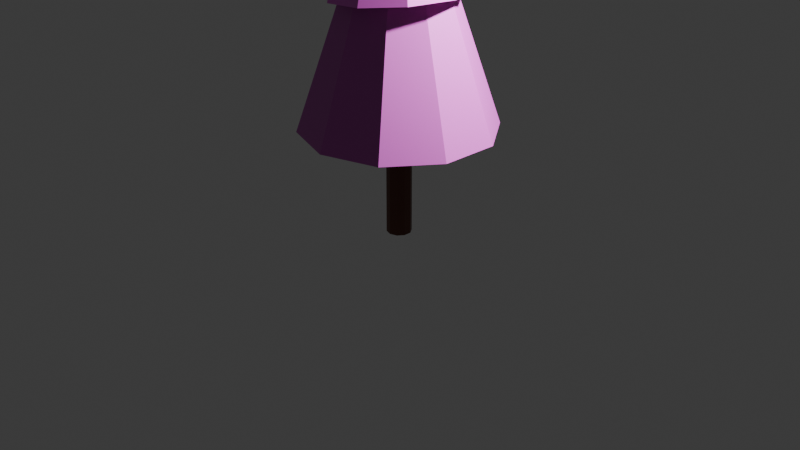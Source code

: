 # Source: Pino.blend  (saved by Blender 5.0.113; exported with 4.5.12 LTS)
import bpy
from mathutils import Matrix  # noqa: F401  (used for matrix-valued properties, if any)

bpy.ops.wm.read_factory_settings(use_empty=True)
scene = bpy.context.scene
scene.name = 'Scene'

# ---- collections
col_collection = bpy.data.collections.new('Collection'); scene.collection.children.link(col_collection)
col_pino = bpy.data.collections.new('Pino'); scene.collection.children.link(col_pino)

# ---- materials (node trees are filled in below, after node groups)
mat_material_005 = bpy.data.materials.new('Material.005')
mat_material_006 = bpy.data.materials.new('Material.006')
mat_material_002 = bpy.data.materials.new('Material.002')
mat_material_001 = bpy.data.materials.new('Material.001')

# ---- material node trees
mat_material_005.use_nodes = True; mat_material_005.node_tree.nodes.clear()
_N = mat_material_005.node_tree.nodes; _L = mat_material_005.node_tree.links
n0 = _N.new('ShaderNodeBsdfPrincipled'); n0.name = 'Principled BSDF'; n0.location = (-200, 100)
n0.inputs[0].default_value = (0.5317, 0.08744, 0.4817, 1.0)
n1 = _N.new('ShaderNodeOutputMaterial'); n1.name = 'Material Output'; n1.location = (200, 100)
_L.new(n0.outputs[0], n1.inputs[0])
n1.is_active_output = True
mat_material_006.use_nodes = True; mat_material_006.node_tree.nodes.clear()
_N = mat_material_006.node_tree.nodes; _L = mat_material_006.node_tree.links
n0 = _N.new('ShaderNodeBsdfPrincipled'); n0.name = 'Principled BSDF'; n0.location = (-200, 100)
n0.inputs[0].default_value = (0.13, 0.03814, 0.01925, 1.0)
n1 = _N.new('ShaderNodeOutputMaterial'); n1.name = 'Material Output'; n1.location = (200, 100)
_L.new(n0.outputs[0], n1.inputs[0])
n1.is_active_output = True
mat_material_002.use_nodes = True; mat_material_002.node_tree.nodes.clear()
_N = mat_material_002.node_tree.nodes; _L = mat_material_002.node_tree.links
n0 = _N.new('ShaderNodeBsdfPrincipled'); n0.name = 'Principled BSDF'; n0.location = (-200, 100)
n0.inputs[0].default_value = (0.7991, 0.1274, 0.7231, 1.0)
n1 = _N.new('ShaderNodeOutputMaterial'); n1.name = 'Material Output'; n1.location = (200, 100)
_L.new(n0.outputs[0], n1.inputs[0])
n1.is_active_output = True
mat_material_001.use_nodes = True; mat_material_001.node_tree.nodes.clear()
_N = mat_material_001.node_tree.nodes; _L = mat_material_001.node_tree.links
n0 = _N.new('ShaderNodeBsdfPrincipled'); n0.name = 'Principled BSDF'; n0.location = (-200, 100)
n0.inputs[0].default_value = (0.7991, 0.1274, 0.7231, 1.0)
n1 = _N.new('ShaderNodeOutputMaterial'); n1.name = 'Material Output'; n1.location = (200, 100)
_L.new(n0.outputs[0], n1.inputs[0])
n1.is_active_output = True

# ---- world
world_world = bpy.data.worlds.new('World'); scene.world = world_world
world_world.use_nodes = True; world_world.node_tree.nodes.clear()
_N = world_world.node_tree.nodes; _L = world_world.node_tree.links
n0 = _N.new('ShaderNodeOutputWorld'); n0.name = 'World Output'; n0.location = (200, 100)
n1 = _N.new('ShaderNodeBackground'); n1.name = 'Background'; n1.location = (-200, 100)
n1.inputs[0].default_value = (0.05088, 0.05088, 0.05088, 1.0)
_L.new(n1.outputs[0], n0.inputs[0])
n0.is_active_output = True
world_world.color = (0.05088, 0.05088, 0.05088)
world_world.sun_shadow_jitter_overblur = 0.0

# ---- cameras
cam_camera = bpy.data.cameras.new('Camera')
cam_camera.clip_end = 100.0
cam_camera.ortho_scale = 7.314

# ---- lights
light_light = bpy.data.lights.new('Light', 'POINT')
light_light.energy = 1000.0
light_light.shadow_soft_size = 0.1

# ---- meshes
me_cone_001 = bpy.data.meshes.new('Cone.001')
me_cone_001.from_pydata([(0.0, 0.1313, -1.0), (0.07716, 0.1062, -1.0), (0.1248, 0.04057, -1.0), (0.1248, -0.04057, -1.0), (0.07716, -0.1062, -1.0), (0.0, -0.1313, -1.0), (-0.07716, -0.1062, -1.0), (-0.1248, -0.04057, -1.0), (-0.1248, 0.04057, -1.0), (-0.07716, 0.1062, -1.0), (0.0, 0.0, 1.0), (0.0, 1.0, -1.0), (0.5878, 0.809, -1.0), (0.9511, 0.309, -1.0), (0.9511, -0.309, -1.0), (0.5878, -0.809, -1.0), (0.0, -1.0, -1.0), (-0.5878, -0.809, -1.0), (-0.9511, -0.309, -1.0), (-0.9511, 0.309, -1.0), (-0.5878, 0.809, -1.0), (0.0, 0.9298, -1.0), (0.5465, 0.7522, -1.0), (0.8843, 0.2873, -1.0), (0.8843, -0.2873, -1.0), (0.5465, -0.7522, -1.0), (0.0, -0.9298, -1.0), (-0.5465, -0.7522, -1.0), (-0.8843, -0.2873, -1.0), (-0.8843, 0.2873, -1.0), (-0.5465, 0.7522, -1.0), (-8.182e-08, 0.1313, -0.3136), (0.07716, 0.1062, -0.3136), (0.1248, 0.04057, -0.3136), (0.1248, -0.04057, -0.3136), (0.07716, -0.1062, -0.3136), (-8.182e-08, -0.1313, -0.3136), (-0.07716, -0.1062, -0.3136), (-0.1248, -0.04057, -0.3136), (-0.1248, 0.04057, -0.3136), (-0.07716, 0.1062, -0.3136), (-8.182e-08, 0.1313, -1.001), (0.07716, 0.1062, -1.001), (0.1248, 0.04057, -1.001), (0.1248, -0.04057, -1.001), (0.07716, -0.1062, -1.001), (-8.182e-08, -0.1313, -1.001), (-0.07716, -0.1062, -1.001), (-0.1248, -0.04057, -1.001), (-0.1248, 0.04057, -1.001), (-0.07716, 0.1062, -1.001), (3.191e-09, 0.1283, -1.766), (3.191e-09, 0.1283, -0.5856), (0.07544, 0.1038, -1.766), (0.07544, 0.1038, -0.5856), (0.1221, 0.03966, -1.766), (0.1221, 0.03966, -0.5856), (0.1221, -0.03966, -1.766), (0.1221, -0.03966, -0.5856), (0.07544, -0.1038, -1.766), (0.07544, -0.1038, -0.5856), (3.191e-09, -0.1283, -1.766), (3.191e-09, -0.1283, -0.5856), (-0.07544, -0.1038, -1.766), (-0.07544, -0.1038, -0.5856), (-0.1221, -0.03966, -1.766), (-0.1221, -0.03966, -0.5856), (-0.1221, 0.03966, -1.766), (-0.1221, 0.03966, -0.5856), (-0.07544, 0.1038, -1.766), (-0.07544, 0.1038, -0.5856)], [], [(11, 10, 12), (12, 10, 13), (13, 10, 14), (14, 10, 15), (15, 10, 16), (16, 10, 17), (17, 10, 18), (18, 10, 19), (19, 10, 20), (20, 10, 11), (22, 21, 11, 12), (23, 22, 12, 13), (24, 23, 13, 14), (25, 24, 14, 15), (26, 25, 15, 16), (27, 26, 16, 17), (28, 27, 17, 18), (29, 28, 18, 19), (30, 29, 19, 20), (21, 30, 20, 11), (1, 0, 21, 22), (2, 1, 22, 23), (3, 2, 23, 24), (4, 3, 24, 25), (5, 4, 25, 26), (6, 5, 26, 27), (7, 6, 27, 28), (8, 7, 28, 29), (9, 8, 29, 30), (0, 9, 30, 21), (5, 6, 37, 36), (8, 9, 40, 39), (1, 2, 33, 32), (4, 5, 36, 35), (7, 8, 39, 38), (0, 1, 32, 31), (3, 4, 35, 34), (6, 7, 38, 37), (9, 0, 31, 40), (2, 3, 34, 33), (31, 32, 42, 41), (41, 42, 43, 44, 45, 46, 47, 48, 49, 50), (38, 39, 49, 48), (35, 36, 46, 45), (32, 33, 43, 42), (39, 40, 50, 49), (36, 37, 47, 46), (33, 34, 44, 43), (40, 31, 41, 50), (37, 38, 48, 47), (34, 35, 45, 44), (51, 52, 54, 53), (53, 54, 56, 55), (55, 56, 58, 57), (57, 58, 60, 59), (59, 60, 62, 61), (61, 62, 64, 63), (63, 64, 66, 65), (65, 66, 68, 67), (54, 52, 70, 68, 66, 64, 62, 60, 58, 56), (67, 68, 70, 69), (69, 70, 52, 51), (51, 53, 55, 57, 59, 61, 63, 65, 67, 69)])
me_cone_001.polygons.foreach_set('material_index', [0, 0, 0, 0, 0, 0, 0, 0, 0, 0, 0, 0, 0, 0, 0, 0, 0, 0, 0, 0, 0, 0, 0, 0, 0, 0, 0, 0, 0, 0, 0, 0, 0, 0, 0, 0, 0, 0, 0, 0, 0, 0, 0, 0, 0, 0, 0, 0, 0, 0, 0, 1, 1, 1, 1, 1, 1, 1, 1, 0, 1, 1, 1])
_uv = me_cone_001.uv_layers.new(name='UVMap')
_uv.uv.foreach_set('vector', [0.25, 0.49, 0.25, 0.25, 0.3911, 0.4442, 0.3911, 0.4442, 0.25, 0.25, 0.4783, 0.3242, 0.4783, 0.3242, 0.25, 0.25, 0.4783, 0.1758, 0.4783, 0.1758, 0.25, 0.25, 0.3911, 0.05584, 0.3911, 0.05584, 0.25, 0.25, 0.25, 0.01, 0.25, 0.01, 0.25, 0.25, 0.1089, 0.05584, 0.1089, 0.05584, 0.25, 0.25, 0.02175, 0.1758, 0.02175, 0.1758, 0.25, 0.25, 0.02175, 0.3242, 0.02175, 0.3242, 0.25, 0.25, 0.1089, 0.4442, 0.1089, 0.4442, 0.25, 0.25, 0.25, 0.49, 0.8812, 0.4305, 0.75, 0.4732, 0.75, 0.49, 0.8911, 0.4442, 0.9622, 0.319, 0.8812, 0.4305, 0.8911, 0.4442, 0.9783, 0.3242, 0.9622, 0.181, 0.9622, 0.319, 0.9783, 0.3242, 0.9783, 0.1758, 0.8812, 0.06946, 0.9622, 0.181, 0.9783, 0.1758, 0.8911, 0.05584, 0.75, 0.02684, 0.8812, 0.06946, 0.8911, 0.05584, 0.75, 0.01, 0.6188, 0.06946, 0.75, 0.02684, 0.75, 0.01, 0.6089, 0.05584, 0.5378, 0.181, 0.6188, 0.06946, 0.6089, 0.05584, 0.5217, 0.1758, 0.5378, 0.319, 0.5378, 0.181, 0.5217, 0.1758, 0.5217, 0.3242, 0.6188, 0.4305, 0.5378, 0.319, 0.5217, 0.3242, 0.6089, 0.4442, 0.75, 0.4732, 0.6188, 0.4305, 0.6089, 0.4442, 0.75, 0.49, 0.7685, 0.2755, 0.75, 0.2815, 0.75, 0.4732, 0.8812, 0.4305, 0.78, 0.2597, 0.7685, 0.2755, 0.8812, 0.4305, 0.9622, 0.319, 0.78, 0.2403, 0.78, 0.2597, 0.9622, 0.319, 0.9622, 0.181, 0.7685, 0.2245, 0.78, 0.2403, 0.9622, 0.181, 0.8812, 0.06946, 0.75, 0.2185, 0.7685, 0.2245, 0.8812, 0.06946, 0.75, 0.02684, 0.7315, 0.2245, 0.75, 0.2185, 0.75, 0.02684, 0.6188, 0.06946, 0.72, 0.2403, 0.7315, 0.2245, 0.6188, 0.06946, 0.5378, 0.181, 0.72, 0.2597, 0.72, 0.2403, 0.5378, 0.181, 0.5378, 0.319, 0.7315, 0.2755, 0.72, 0.2597, 0.5378, 0.319, 0.6188, 0.4305, 0.75, 0.2815, 0.7315, 0.2755, 0.6188, 0.4305, 0.75, 0.4732, 0.75, 0.2185, 0.7315, 0.2245, 0.7315, 0.2245, 0.75, 0.2185, 0.72, 0.2597, 0.7315, 0.2755, 0.7315, 0.2755, 0.72, 0.2597, 0.7685, 0.2755, 0.78, 0.2597, 0.78, 0.2597, 0.7685, 0.2755, 0.7685, 0.2245, 0.75, 0.2185, 0.75, 0.2185, 0.7685, 0.2245, 0.72, 0.2403, 0.72, 0.2597, 0.72, 0.2597, 0.72, 0.2403, 0.75, 0.2815, 0.7685, 0.2755, 0.7685, 0.2755, 0.75, 0.2815, 0.78, 0.2403, 0.7685, 0.2245, 0.7685, 0.2245, 0.78, 0.2403, 0.7315, 0.2245, 0.72, 0.2403, 0.72, 0.2403, 0.7315, 0.2245, 0.7315, 0.2755, 0.75, 0.2815, 0.75, 0.2815, 0.7315, 0.2755, 0.78, 0.2597, 0.78, 0.2403, 0.78, 0.2403, 0.78, 0.2597, 0.75, 0.2815, 0.7685, 0.2755, 0.7685, 0.2755, 0.75, 0.2815, 0.75, 0.2815, 0.7685, 0.2755, 0.78, 0.2597, 0.78, 0.2403, 0.7685, 0.2245, 0.75, 0.2185, 0.7315, 0.2245, 0.72, 0.2403, 0.72, 0.2597, 0.7315, 0.2755, 0.72, 0.2403, 0.72, 0.2597, 0.72, 0.2597, 0.72, 0.2403, 0.7685, 0.2245, 0.75, 0.2185, 0.75, 0.2185, 0.7685, 0.2245, 0.7685, 0.2755, 0.78, 0.2597, 0.78, 0.2597, 0.7685, 0.2755, 0.72, 0.2597, 0.7315, 0.2755, 0.7315, 0.2755, 0.72, 0.2597, 0.75, 0.2185, 0.7315, 0.2245, 0.7315, 0.2245, 0.75, 0.2185, 0.78, 0.2597, 0.78, 0.2403, 0.78, 0.2403, 0.78, 0.2597, 0.7315, 0.2755, 0.75, 0.2815, 0.75, 0.2815, 0.7315, 0.2755, 0.7315, 0.2245, 0.72, 0.2403, 0.72, 0.2403, 0.7315, 0.2245, 0.78, 0.2403, 0.7685, 0.2245, 0.7685, 0.2245, 0.78, 0.2403, 1.0, 0.5, 1.0, 1.0, 0.9, 1.0, 0.9, 0.5, 0.9, 0.5, 0.9, 1.0, 0.8, 1.0, 0.8, 0.5, 0.8, 0.5, 0.8, 1.0, 0.7, 1.0, 0.7, 0.5, 0.7, 0.5, 0.7, 1.0, 0.6, 1.0, 0.6, 0.5, 0.6, 0.5, 0.6, 1.0, 0.5, 1.0, 0.5, 0.5, 0.5, 0.5, 0.5, 1.0, 0.4, 1.0, 0.4, 0.5, 0.4, 0.5, 0.4, 1.0, 0.3, 1.0, 0.3, 0.5, 0.3, 0.5, 0.3, 1.0, 0.2, 1.0, 0.2, 0.5, 0.3911, 0.4442, 0.25, 0.49, 0.1089, 0.4442, 0.02175, 0.3242, 0.02175, 0.1758, 0.1089, 0.05584, 0.25, 0.01, 0.3911, 0.05584, 0.4783, 0.1758, 0.4783, 0.3242, 0.2, 0.5, 0.2, 1.0, 0.1, 1.0, 0.1, 0.5, 0.1, 0.5, 0.1, 1.0, -7.451e-08, 1.0, -7.451e-08, 0.5, 0.75, 0.49, 0.8911, 0.4442, 0.9783, 0.3242, 0.9783, 0.1758, 0.8911, 0.05584, 0.75, 0.01, 0.6089, 0.05584, 0.5217, 0.1758, 0.5217, 0.3242, 0.6089, 0.4442])
me_cone_001.materials.append(mat_material_005)
me_cone_001.materials.append(mat_material_006)
me_cone_001.update()
me_cone_002 = bpy.data.meshes.new('Cone.002')
me_cone_002.from_pydata([(0.0007333, 1.0, -0.9851), (0.5894, 0.8097, -0.9668), (0.953, 0.3098, -0.9611), (0.9525, -0.3084, -0.9703), (0.5882, -0.8088, -0.9909), (-0.0007333, -1.0, -1.015), (-0.5894, -0.8097, -1.033), (-0.953, -0.3098, -1.039), (-0.9525, 0.3084, -1.03), (-0.5882, 0.8088, -1.009), (0.0, 0.0, 1.0)], [], [(0, 10, 1), (1, 10, 2), (2, 10, 3), (3, 10, 4), (4, 10, 5), (5, 10, 6), (6, 10, 7), (7, 10, 8), (0, 1, 2, 3, 4, 5, 6, 7, 8, 9), (8, 10, 9), (9, 10, 0)])
_uv = me_cone_002.uv_layers.new(name='UVMap')
_uv.uv.foreach_set('vector', [0.25, 0.49, 0.25, 0.25, 0.3911, 0.4442, 0.3911, 0.4442, 0.25, 0.25, 0.4783, 0.3242, 0.4783, 0.3242, 0.25, 0.25, 0.4783, 0.1758, 0.4783, 0.1758, 0.25, 0.25, 0.3911, 0.05584, 0.3911, 0.05584, 0.25, 0.25, 0.25, 0.01, 0.25, 0.01, 0.25, 0.25, 0.1089, 0.05584, 0.1089, 0.05584, 0.25, 0.25, 0.02175, 0.1758, 0.02175, 0.1758, 0.25, 0.25, 0.02175, 0.3242, 0.75, 0.49, 0.8911, 0.4442, 0.9783, 0.3242, 0.9783, 0.1758, 0.8911, 0.05584, 0.75, 0.01, 0.6089, 0.05584, 0.5217, 0.1758, 0.5217, 0.3242, 0.6089, 0.4442, 0.02175, 0.3242, 0.25, 0.25, 0.1089, 0.4442, 0.1089, 0.4442, 0.25, 0.25, 0.25, 0.49])
me_cone_002.materials.append(mat_material_002)
me_cone_002.update()
me_cone_003 = bpy.data.meshes.new('Cone.003')
me_cone_003.from_pydata([(0.003103, 1.001, -1.058), (0.5947, 0.8119, -1.131), (0.9592, 0.3124, -1.153), (0.9572, -0.3065, -1.117), (0.5897, -0.8082, -1.036), (-0.003103, -1.001, -0.9416), (-0.5947, -0.8119, -0.8695), (-0.9592, -0.3124, -0.8473), (-0.9572, 0.3065, -0.8834), (-0.5897, 0.8082, -0.964), (0.0, 0.0, 1.0)], [], [(0, 10, 1), (1, 10, 2), (2, 10, 3), (3, 10, 4), (4, 10, 5), (5, 10, 6), (6, 10, 7), (7, 10, 8), (0, 1, 2, 3, 4, 5, 6, 7, 8, 9), (8, 10, 9), (9, 10, 0)])
_uv = me_cone_003.uv_layers.new(name='UVMap')
_uv.uv.foreach_set('vector', [0.25, 0.49, 0.25, 0.25, 0.3911, 0.4442, 0.3911, 0.4442, 0.25, 0.25, 0.4783, 0.3242, 0.4783, 0.3242, 0.25, 0.25, 0.4783, 0.1758, 0.4783, 0.1758, 0.25, 0.25, 0.3911, 0.05584, 0.3911, 0.05584, 0.25, 0.25, 0.25, 0.01, 0.25, 0.01, 0.25, 0.25, 0.1089, 0.05584, 0.1089, 0.05584, 0.25, 0.25, 0.02175, 0.1758, 0.02175, 0.1758, 0.25, 0.25, 0.02175, 0.3242, 0.75, 0.49, 0.8911, 0.4442, 0.9783, 0.3242, 0.9783, 0.1758, 0.8911, 0.05584, 0.75, 0.01, 0.6089, 0.05584, 0.5217, 0.1758, 0.5217, 0.3242, 0.6089, 0.4442, 0.02175, 0.3242, 0.25, 0.25, 0.1089, 0.4442, 0.1089, 0.4442, 0.25, 0.25, 0.25, 0.49])
me_cone_003.materials.append(mat_material_001)
me_cone_003.update()

# ---- objects
ob_collection = bpy.data.objects.new('Collection', None)
ob_light = bpy.data.objects.new('Light', light_light)
ob_camera = bpy.data.objects.new('Camera', cam_camera)
ob_cone = bpy.data.objects.new('Cone', me_cone_001)
ob_cone_001 = bpy.data.objects.new('Cone.001', me_cone_002)
ob_cone_002 = bpy.data.objects.new('Cone.002', me_cone_003)

# ---- transforms, parenting, visibility, modifiers, constraints
ob_collection.location = (0.0, 0.0, 0.0)
ob_collection.instance_type = 'COLLECTION'
ob_light.location = (2.644, 1.005, 4.022)
ob_light.rotation_euler = (0.6503, 0.05522, 1.866)
ob_light.lock_rotations_4d = False
ob_light.empty_display_type = 'ARROWS'
ob_light.color = (0.0, 0.0, 0.0, 0.0)
ob_light.lineart.crease_threshold = 0.0
ob_camera.location = (7.359, -6.926, 4.958)
ob_camera.rotation_euler = (1.109, 0.0, 0.8149)
ob_camera.lock_rotations_4d = False
ob_camera.empty_display_type = 'ARROWS'
ob_camera.color = (0.0, 0.0, 0.0, 0.0)
ob_camera.display_type = 'WIRE'
ob_camera.lineart.crease_threshold = 0.0
ob_cone.location = (0.0, 0.0, 2.454)
ob_cone.scale = (1.0, 1.0, 1.462)
ob_cone_001.location = (0.0, 0.0, 3.401)
ob_cone_001.rotation_euler = (0.02035, -0.04927, -0.3919)
ob_cone_001.scale = (0.7343, 0.7335, 1.071)
ob_cone_002.location = (0.0, 0.0, 4.214)
ob_cone_002.rotation_euler = (0.004398, -0.01066, -0.3914)
ob_cone_002.scale = (0.5587, 0.5586, 0.8166)
ob_collection.instance_collection = col_collection

# ---- collection membership
scene.collection.objects.link(ob_collection)
col_collection.objects.link(ob_light)
col_collection.objects.link(ob_camera)
col_pino.objects.link(ob_cone)
col_pino.objects.link(ob_cone_001)
col_pino.objects.link(ob_cone_002)

# ---- scene / render settings (as saved in the file)
scene.camera = ob_camera
scene.frame_start = 1; scene.frame_end = 250; scene.frame_set(1)
scene.render.engine = 'BLENDER_EEVEE_NEXT'
scene.render.bake_bias = 0.0
scene.render.bake_samples = 0
scene.cycles.sampling_pattern = 'TABULATED_SOBOL'
scene.eevee.use_volume_custom_range = False
bpy.context.view_layer.update()
